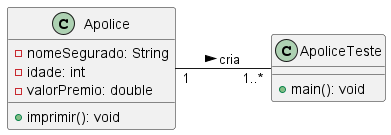

The diagram above was rendered by PlantUML. Its source (embedded in the PNG):
@startuml
left to right direction
class Apolice {
    - nomeSegurado: String
    - idade: int 
    - valorPremio: double 

    + imprimir(): void
}

class ApoliceTeste {
    + main(): void
}

'relacionamentos
Apolice "1" -- "1..*" ApoliceTeste : cria >
@enduml